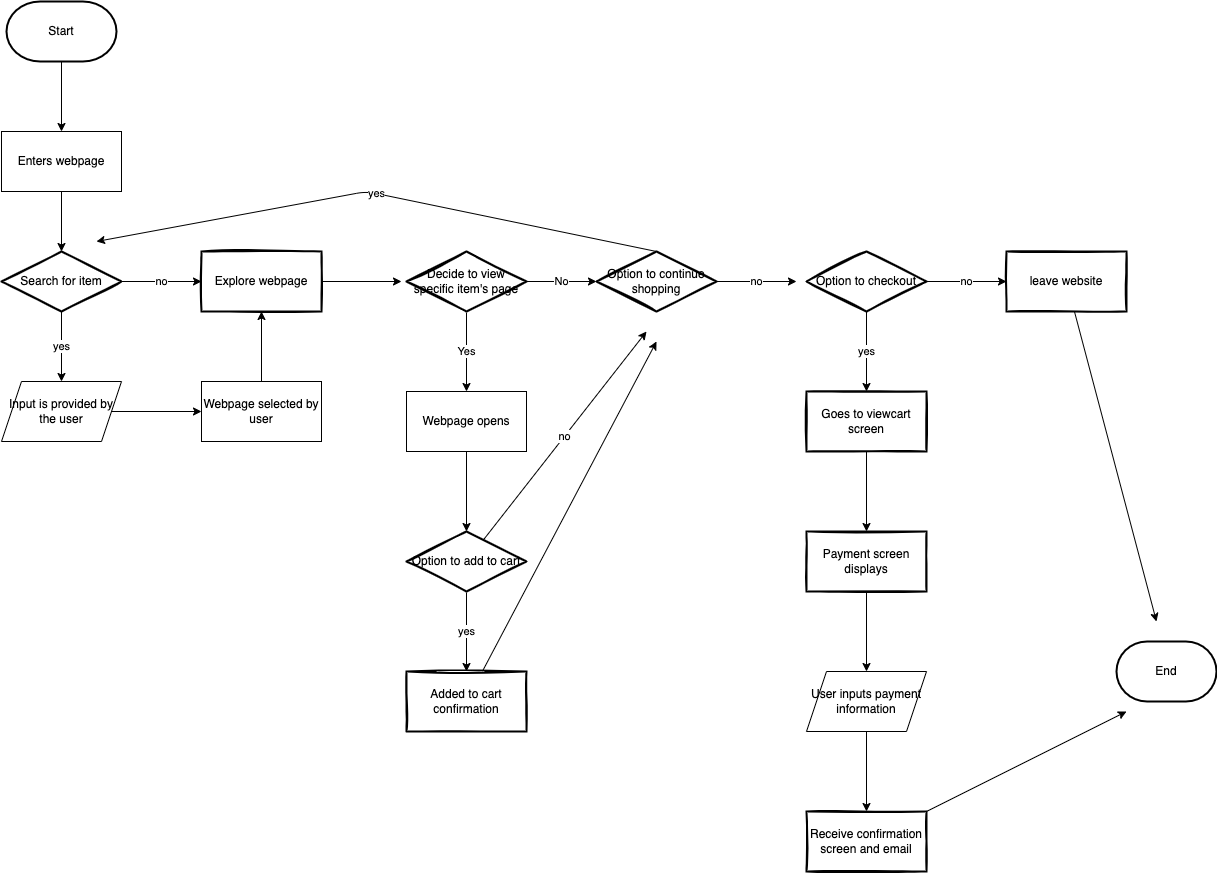

The diagram above was exported from draw.io. Its source (the exported page's mxGraphModel, read from the mxfile embedded in the PNG):
<mxGraphModel dx="1958" dy="659" grid="1" gridSize="10" guides="1" tooltips="1" connect="1" arrows="1" fold="1" page="1" pageScale="1" pageWidth="1200" pageHeight="1600" math="0" shadow="0">
  <root>
    <mxCell id="0" />
    <mxCell id="1" parent="0" />
    <mxCell id="12" value="" style="edgeStyle=none;html=1;" edge="1" parent="1" source="3">
      <mxGeometry relative="1" as="geometry">
        <mxPoint x="55" y="170" as="targetPoint" />
      </mxGeometry>
    </mxCell>
    <mxCell id="3" value="Start" style="strokeWidth=2;html=1;shape=mxgraph.flowchart.terminator;whiteSpace=wrap;" vertex="1" parent="1">
      <mxGeometry y="40" width="110" height="60" as="geometry" />
    </mxCell>
    <mxCell id="17" value="yes" style="edgeStyle=none;html=1;" edge="1" parent="1" source="13" target="16">
      <mxGeometry relative="1" as="geometry" />
    </mxCell>
    <mxCell id="19" value="no" style="edgeStyle=none;html=1;" edge="1" parent="1" source="13" target="18">
      <mxGeometry relative="1" as="geometry" />
    </mxCell>
    <mxCell id="13" value="Search for item&lt;br&gt;" style="rhombus;whiteSpace=wrap;html=1;strokeWidth=2;fillWeight=-1;hachureGap=8;fillStyle=solid;sketch=1;" vertex="1" parent="1">
      <mxGeometry x="-5" y="290" width="120" height="60" as="geometry" />
    </mxCell>
    <mxCell id="15" value="" style="edgeStyle=none;html=1;" edge="1" parent="1" source="14" target="13">
      <mxGeometry relative="1" as="geometry" />
    </mxCell>
    <mxCell id="14" value="Enters webpage" style="rounded=0;whiteSpace=wrap;html=1;fillStyle=solid;" vertex="1" parent="1">
      <mxGeometry x="-5" y="170" width="120" height="60" as="geometry" />
    </mxCell>
    <mxCell id="21" value="" style="edgeStyle=none;html=1;" edge="1" parent="1" source="16" target="20">
      <mxGeometry relative="1" as="geometry" />
    </mxCell>
    <mxCell id="16" value="Input is provided by the user" style="shape=parallelogram;perimeter=parallelogramPerimeter;whiteSpace=wrap;html=1;fixedSize=1;fillStyle=solid;" vertex="1" parent="1">
      <mxGeometry x="-5" y="420" width="120" height="60" as="geometry" />
    </mxCell>
    <mxCell id="26" value="" style="edgeStyle=none;html=1;" edge="1" parent="1" source="18">
      <mxGeometry relative="1" as="geometry">
        <mxPoint x="395" y="320" as="targetPoint" />
      </mxGeometry>
    </mxCell>
    <mxCell id="18" value="Explore webpage&lt;br&gt;" style="whiteSpace=wrap;html=1;strokeWidth=2;fillWeight=-1;hachureGap=8;fillStyle=solid;sketch=1;" vertex="1" parent="1">
      <mxGeometry x="195" y="290" width="120" height="60" as="geometry" />
    </mxCell>
    <mxCell id="24" value="" style="edgeStyle=none;html=1;" edge="1" parent="1" source="20" target="18">
      <mxGeometry relative="1" as="geometry" />
    </mxCell>
    <mxCell id="20" value="Webpage selected by user" style="whiteSpace=wrap;html=1;fillStyle=solid;" vertex="1" parent="1">
      <mxGeometry x="195" y="420" width="120" height="60" as="geometry" />
    </mxCell>
    <mxCell id="29" value="Yes" style="edgeStyle=none;html=1;" edge="1" parent="1" source="27">
      <mxGeometry relative="1" as="geometry">
        <mxPoint x="460" y="430" as="targetPoint" />
      </mxGeometry>
    </mxCell>
    <mxCell id="31" value="No" style="edgeStyle=none;html=1;" edge="1" parent="1" source="27" target="33">
      <mxGeometry relative="1" as="geometry">
        <mxPoint x="600" y="320" as="targetPoint" />
      </mxGeometry>
    </mxCell>
    <mxCell id="27" value="Decide to view specific item's page" style="rhombus;whiteSpace=wrap;html=1;strokeWidth=2;fillWeight=-1;hachureGap=8;fillStyle=solid;sketch=1;" vertex="1" parent="1">
      <mxGeometry x="400" y="290" width="120" height="60" as="geometry" />
    </mxCell>
    <mxCell id="37" value="yes" style="edgeStyle=none;html=1;" edge="1" parent="1" source="32" target="36">
      <mxGeometry relative="1" as="geometry" />
    </mxCell>
    <mxCell id="42" value="no" style="edgeStyle=none;html=1;" edge="1" parent="1" source="32">
      <mxGeometry relative="1" as="geometry">
        <mxPoint x="640" y="370" as="targetPoint" />
      </mxGeometry>
    </mxCell>
    <mxCell id="32" value="Option to add to cart" style="rhombus;whiteSpace=wrap;html=1;strokeWidth=2;fillWeight=-1;hachureGap=8;fillStyle=solid;sketch=1;" vertex="1" parent="1">
      <mxGeometry x="400" y="570" width="120" height="60" as="geometry" />
    </mxCell>
    <mxCell id="48" value="yes" style="edgeStyle=none;html=1;exitX=0.5;exitY=0;exitDx=0;exitDy=0;" edge="1" parent="1" source="33">
      <mxGeometry relative="1" as="geometry">
        <mxPoint x="90" y="280" as="targetPoint" />
        <Array as="points">
          <mxPoint x="360" y="230" />
        </Array>
      </mxGeometry>
    </mxCell>
    <mxCell id="50" value="no" style="edgeStyle=none;html=1;" edge="1" parent="1" source="33">
      <mxGeometry relative="1" as="geometry">
        <mxPoint x="790" y="320" as="targetPoint" />
      </mxGeometry>
    </mxCell>
    <mxCell id="33" value="Option to continue shopping&lt;br&gt;" style="rhombus;whiteSpace=wrap;html=1;strokeWidth=2;fillWeight=-1;hachureGap=8;fillStyle=auto;sketch=1;" vertex="1" parent="1">
      <mxGeometry x="590" y="290" width="120" height="60" as="geometry" />
    </mxCell>
    <mxCell id="35" value="" style="edgeStyle=none;html=1;" edge="1" parent="1" source="34" target="32">
      <mxGeometry relative="1" as="geometry" />
    </mxCell>
    <mxCell id="34" value="Webpage opens" style="rounded=0;whiteSpace=wrap;html=1;fillStyle=auto;" vertex="1" parent="1">
      <mxGeometry x="400" y="430" width="120" height="60" as="geometry" />
    </mxCell>
    <mxCell id="45" value="" style="edgeStyle=none;html=1;" edge="1" parent="1" source="36">
      <mxGeometry relative="1" as="geometry">
        <mxPoint x="650" y="380" as="targetPoint" />
      </mxGeometry>
    </mxCell>
    <mxCell id="36" value="Added to cart confirmation" style="whiteSpace=wrap;html=1;strokeWidth=2;fillWeight=-1;hachureGap=8;fillStyle=solid;sketch=1;" vertex="1" parent="1">
      <mxGeometry x="400" y="710" width="120" height="60" as="geometry" />
    </mxCell>
    <mxCell id="53" value="yes" style="edgeStyle=none;html=1;" edge="1" parent="1" source="51" target="52">
      <mxGeometry relative="1" as="geometry" />
    </mxCell>
    <mxCell id="55" value="no" style="edgeStyle=none;html=1;" edge="1" parent="1" source="51" target="54">
      <mxGeometry relative="1" as="geometry" />
    </mxCell>
    <mxCell id="51" value="Option to checkout" style="rhombus;whiteSpace=wrap;html=1;strokeWidth=2;fillWeight=-1;hachureGap=8;fillStyle=auto;sketch=1;" vertex="1" parent="1">
      <mxGeometry x="800" y="290" width="120" height="60" as="geometry" />
    </mxCell>
    <mxCell id="57" value="" style="edgeStyle=none;html=1;" edge="1" parent="1" source="52" target="56">
      <mxGeometry relative="1" as="geometry" />
    </mxCell>
    <mxCell id="52" value="Goes to viewcart screen" style="whiteSpace=wrap;html=1;strokeWidth=2;fillWeight=-1;hachureGap=8;fillStyle=auto;sketch=1;" vertex="1" parent="1">
      <mxGeometry x="800" y="430" width="120" height="60" as="geometry" />
    </mxCell>
    <mxCell id="68" value="" style="edgeStyle=none;html=1;" edge="1" parent="1" source="54">
      <mxGeometry relative="1" as="geometry">
        <mxPoint x="1150" y="660" as="targetPoint" />
      </mxGeometry>
    </mxCell>
    <mxCell id="54" value="leave website" style="whiteSpace=wrap;html=1;strokeWidth=2;fillWeight=-1;hachureGap=8;fillStyle=auto;sketch=1;" vertex="1" parent="1">
      <mxGeometry x="1000" y="290" width="120" height="60" as="geometry" />
    </mxCell>
    <mxCell id="59" value="" style="edgeStyle=none;html=1;" edge="1" parent="1" source="56">
      <mxGeometry relative="1" as="geometry">
        <mxPoint x="860" y="710" as="targetPoint" />
      </mxGeometry>
    </mxCell>
    <mxCell id="56" value="Payment screen displays" style="whiteSpace=wrap;html=1;strokeWidth=2;fillWeight=-1;hachureGap=8;fillStyle=auto;sketch=1;" vertex="1" parent="1">
      <mxGeometry x="800" y="570" width="120" height="60" as="geometry" />
    </mxCell>
    <mxCell id="61" value="" style="edgeStyle=none;html=1;" edge="1" parent="1" target="60">
      <mxGeometry relative="1" as="geometry">
        <mxPoint x="860" y="770" as="sourcePoint" />
      </mxGeometry>
    </mxCell>
    <mxCell id="66" value="" style="edgeStyle=none;html=1;" edge="1" parent="1" source="60">
      <mxGeometry relative="1" as="geometry">
        <mxPoint x="1120" y="750" as="targetPoint" />
      </mxGeometry>
    </mxCell>
    <mxCell id="60" value="Receive confirmation screen and email" style="whiteSpace=wrap;html=1;strokeWidth=2;fillWeight=-1;hachureGap=8;fillStyle=auto;sketch=1;" vertex="1" parent="1">
      <mxGeometry x="800" y="850" width="120" height="60" as="geometry" />
    </mxCell>
    <mxCell id="62" value="User inputs payment information" style="shape=parallelogram;perimeter=parallelogramPerimeter;whiteSpace=wrap;html=1;fixedSize=1;fillStyle=auto;" vertex="1" parent="1">
      <mxGeometry x="800" y="710" width="120" height="60" as="geometry" />
    </mxCell>
    <mxCell id="64" value="End" style="strokeWidth=2;html=1;shape=mxgraph.flowchart.terminator;whiteSpace=wrap;fillStyle=auto;" vertex="1" parent="1">
      <mxGeometry x="1110" y="680" width="100" height="60" as="geometry" />
    </mxCell>
  </root>
</mxGraphModel>